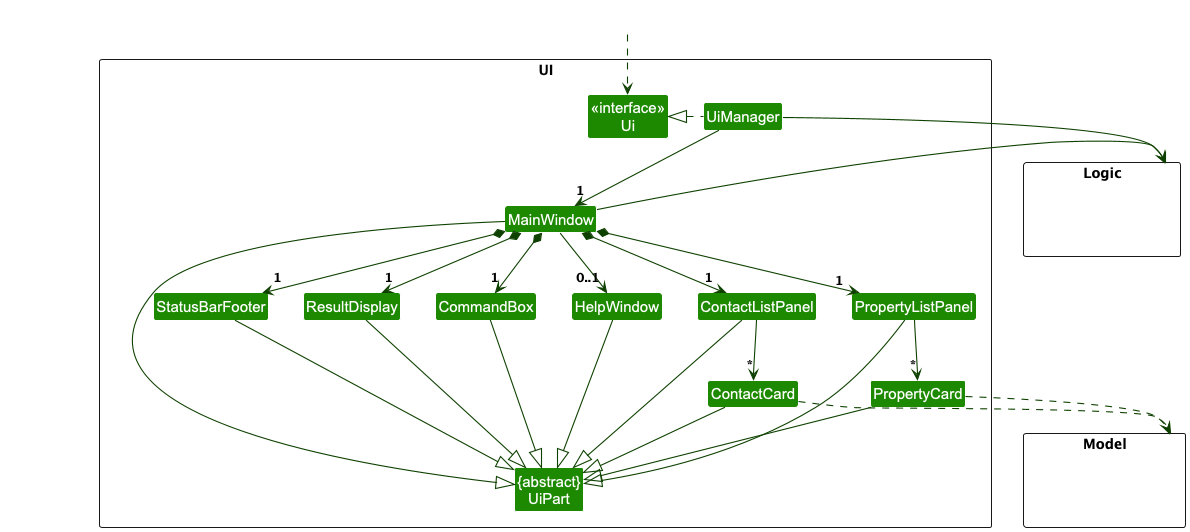

The diagram above was rendered by PlantUML. Its source (embedded in the PNG):
@startuml
!include style.puml
skinparam arrowThickness 1.1
skinparam arrowColor UI_COLOR_T4
skinparam classBackgroundColor UI_COLOR

package UI <<Rectangle>>{
Class "<<interface>>\nUi" as Ui
Class "{abstract}\nUiPart" as UiPart
Class UiManager
Class MainWindow
Class HelpWindow
Class ResultDisplay
Class ContactListPanel
Class ContactCard
Class PropertyListPanel
Class PropertyCard
Class StatusBarFooter
Class CommandBox
}

package Model <<Rectangle>> {
Class HiddenModel #FFFFFF
}

package Logic <<Rectangle>> {
Class HiddenLogic #FFFFFF
}

Class HiddenOutside #FFFFFF
HiddenOutside ..> Ui

UiManager .left.|> Ui
UiManager -down-> "1" MainWindow
MainWindow *-down->  "1" CommandBox
MainWindow *-down-> "1" ResultDisplay
MainWindow *-down-> "1" ContactListPanel
MainWindow *-down-> "1" PropertyListPanel
MainWindow *-down-> "1" StatusBarFooter
MainWindow --> "0..1" HelpWindow

ContactListPanel -down-> "*" ContactCard
PropertyListPanel -down-> "*" PropertyCard

MainWindow -left-|> UiPart

ResultDisplay --|> UiPart
CommandBox --|> UiPart
ContactListPanel --|> UiPart
PropertyListPanel --|> UiPart
ContactCard --|> UiPart
PropertyCard --|> UiPart
StatusBarFooter --|> UiPart
HelpWindow --|> UiPart

ContactCard ..> Model
PropertyCard ..> Model
UiManager -right-> Logic
MainWindow -right-> Logic

ContactListPanel -[hidden]left- HelpWindow
PropertyListPanel -[hidden]left- ContactListPanel
HelpWindow -[hidden]left- CommandBox
CommandBox -[hidden]left- ResultDisplay
ResultDisplay -[hidden]left- StatusBarFooter

MainWindow -[hidden]-|> UiPart
@enduml